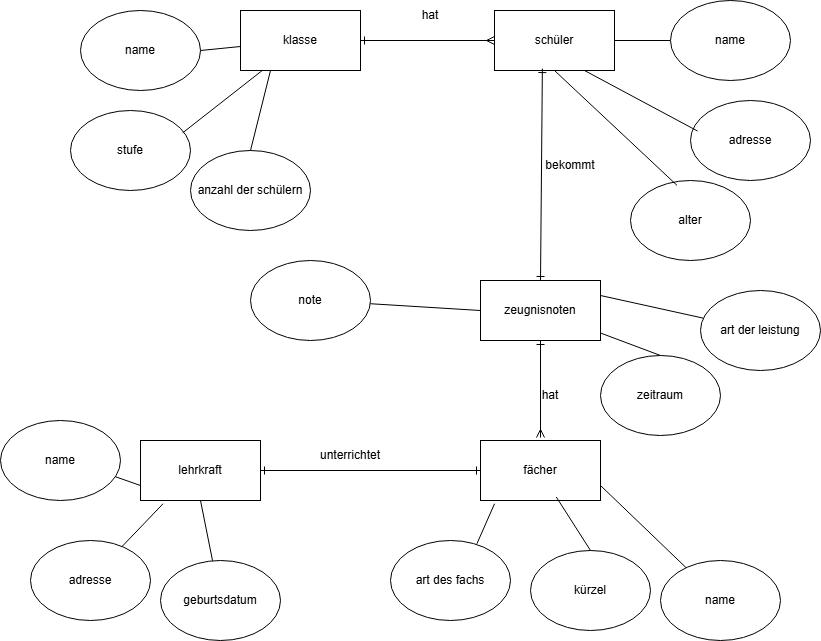

The diagram above was exported from draw.io. Its source (the exported page's mxGraphModel, read from the mxfile embedded in the PNG):
<mxGraphModel dx="2031" dy="751" grid="1" gridSize="10" guides="1" tooltips="1" connect="1" arrows="1" fold="1" page="1" pageScale="1" pageWidth="827" pageHeight="1169" math="0" shadow="0">
  <root>
    <mxCell id="0" />
    <mxCell id="1" parent="0" />
    <mxCell id="KU6H3PPKh15U7rU0Jd23-1" parent="1" style="rounded=0;whiteSpace=wrap;html=1;" value="klasse" vertex="1">
      <mxGeometry height="60" width="120" x="100" y="70" as="geometry" />
    </mxCell>
    <mxCell id="KU6H3PPKh15U7rU0Jd23-3" parent="1" style="ellipse;whiteSpace=wrap;html=1;" value="anzahl der schülern" vertex="1">
      <mxGeometry height="80" width="120" x="50" y="210" as="geometry" />
    </mxCell>
    <mxCell id="KU6H3PPKh15U7rU0Jd23-4" parent="1" style="ellipse;whiteSpace=wrap;html=1;" value="name" vertex="1">
      <mxGeometry height="80" width="120" x="-60" y="70" as="geometry" />
    </mxCell>
    <mxCell id="KU6H3PPKh15U7rU0Jd23-5" edge="1" parent="1" source="KU6H3PPKh15U7rU0Jd23-4" style="endArrow=none;html=1;rounded=0;exitX=1;exitY=0.5;exitDx=0;exitDy=0;" target="KU6H3PPKh15U7rU0Jd23-1" value="">
      <mxGeometry height="50" relative="1" width="50" as="geometry">
        <mxPoint x="280" y="240" as="sourcePoint" />
        <mxPoint x="330" y="190" as="targetPoint" />
      </mxGeometry>
    </mxCell>
    <mxCell id="KU6H3PPKh15U7rU0Jd23-6" edge="1" parent="1" source="KU6H3PPKh15U7rU0Jd23-3" style="endArrow=none;html=1;rounded=0;exitX=0.5;exitY=0;exitDx=0;exitDy=0;entryX=0.25;entryY=1;entryDx=0;entryDy=0;" target="KU6H3PPKh15U7rU0Jd23-1" value="">
      <mxGeometry height="50" relative="1" width="50" as="geometry">
        <mxPoint x="280" y="240" as="sourcePoint" />
        <mxPoint x="330" y="190" as="targetPoint" />
      </mxGeometry>
    </mxCell>
    <mxCell id="KU6H3PPKh15U7rU0Jd23-16" edge="1" parent="1" source="KU6H3PPKh15U7rU0Jd23-8" style="edgeStyle=orthogonalEdgeStyle;rounded=0;orthogonalLoop=1;jettySize=auto;html=1;endArrow=none;endFill=0;" target="KU6H3PPKh15U7rU0Jd23-13" value="">
      <mxGeometry relative="1" as="geometry" />
    </mxCell>
    <mxCell id="KU6H3PPKh15U7rU0Jd23-8" parent="1" style="rounded=0;whiteSpace=wrap;html=1;" value="schüler" vertex="1">
      <mxGeometry height="60" width="120" x="354" y="70" as="geometry" />
    </mxCell>
    <mxCell id="KU6H3PPKh15U7rU0Jd23-9" parent="1" style="ellipse;whiteSpace=wrap;html=1;" value="stufe" vertex="1">
      <mxGeometry height="80" width="120" x="-70" y="170" as="geometry" />
    </mxCell>
    <mxCell id="KU6H3PPKh15U7rU0Jd23-10" edge="1" parent="1" source="KU6H3PPKh15U7rU0Jd23-9" style="endArrow=none;html=1;rounded=0;exitX=0.935;exitY=0.279;exitDx=0;exitDy=0;exitPerimeter=0;" target="KU6H3PPKh15U7rU0Jd23-1" value="">
      <mxGeometry height="50" relative="1" width="50" as="geometry">
        <mxPoint x="280" y="240" as="sourcePoint" />
        <mxPoint x="330" y="190" as="targetPoint" />
      </mxGeometry>
    </mxCell>
    <mxCell id="KU6H3PPKh15U7rU0Jd23-11" edge="1" parent="1" source="KU6H3PPKh15U7rU0Jd23-1" style="endArrow=ERmany;html=1;rounded=0;entryX=0;entryY=0.5;entryDx=0;entryDy=0;startArrow=ERone;startFill=0;endFill=0;" target="KU6H3PPKh15U7rU0Jd23-8" value="">
      <mxGeometry height="50" relative="1" width="50" as="geometry">
        <mxPoint x="280" y="240" as="sourcePoint" />
        <mxPoint x="330" y="190" as="targetPoint" />
      </mxGeometry>
    </mxCell>
    <mxCell id="KU6H3PPKh15U7rU0Jd23-12" parent="1" style="text;html=1;whiteSpace=wrap;strokeColor=none;fillColor=none;align=center;verticalAlign=middle;rounded=0;" value="hat" vertex="1">
      <mxGeometry height="30" width="60" x="260" y="60" as="geometry" />
    </mxCell>
    <mxCell id="KU6H3PPKh15U7rU0Jd23-13" parent="1" style="ellipse;whiteSpace=wrap;html=1;" value="name" vertex="1">
      <mxGeometry height="80" width="120" x="530" y="60" as="geometry" />
    </mxCell>
    <mxCell id="KU6H3PPKh15U7rU0Jd23-14" parent="1" style="ellipse;whiteSpace=wrap;html=1;" value="alter" vertex="1">
      <mxGeometry height="80" width="120" x="490" y="240" as="geometry" />
    </mxCell>
    <mxCell id="KU6H3PPKh15U7rU0Jd23-15" parent="1" style="ellipse;whiteSpace=wrap;html=1;" value="adresse" vertex="1">
      <mxGeometry height="80" width="120" x="550" y="160" as="geometry" />
    </mxCell>
    <mxCell id="KU6H3PPKh15U7rU0Jd23-17" edge="1" parent="1" source="KU6H3PPKh15U7rU0Jd23-14" style="endArrow=none;html=1;rounded=0;exitX=0.387;exitY=0.06;exitDx=0;exitDy=0;exitPerimeter=0;entryX=0.5;entryY=1;entryDx=0;entryDy=0;" target="KU6H3PPKh15U7rU0Jd23-8" value="">
      <mxGeometry height="50" relative="1" width="50" as="geometry">
        <mxPoint x="280" y="240" as="sourcePoint" />
        <mxPoint x="330" y="190" as="targetPoint" />
      </mxGeometry>
    </mxCell>
    <mxCell id="KU6H3PPKh15U7rU0Jd23-18" edge="1" parent="1" source="KU6H3PPKh15U7rU0Jd23-15" style="endArrow=none;html=1;rounded=0;exitX=0.059;exitY=0.382;exitDx=0;exitDy=0;exitPerimeter=0;entryX=0.75;entryY=1;entryDx=0;entryDy=0;" target="KU6H3PPKh15U7rU0Jd23-8" value="">
      <mxGeometry height="50" relative="1" width="50" as="geometry">
        <mxPoint x="280" y="240" as="sourcePoint" />
        <mxPoint x="330" y="190" as="targetPoint" />
      </mxGeometry>
    </mxCell>
    <mxCell id="KU6H3PPKh15U7rU0Jd23-19" edge="1" parent="1" style="endArrow=ERone;html=1;rounded=0;entryX=0.399;entryY=0.968;entryDx=0;entryDy=0;entryPerimeter=0;startArrow=ERone;startFill=0;endFill=0;" target="KU6H3PPKh15U7rU0Jd23-8" value="">
      <mxGeometry height="50" relative="1" width="50" as="geometry">
        <mxPoint x="400" y="340" as="sourcePoint" />
        <mxPoint x="330" y="190" as="targetPoint" />
      </mxGeometry>
    </mxCell>
    <mxCell id="KU6H3PPKh15U7rU0Jd23-20" parent="1" style="rounded=0;whiteSpace=wrap;html=1;" value="zeugnisnoten" vertex="1">
      <mxGeometry height="60" width="120" x="340" y="340" as="geometry" />
    </mxCell>
    <mxCell id="KU6H3PPKh15U7rU0Jd23-21" parent="1" style="ellipse;whiteSpace=wrap;html=1;" value="note" vertex="1">
      <mxGeometry height="80" width="120" x="110" y="320" as="geometry" />
    </mxCell>
    <mxCell id="KU6H3PPKh15U7rU0Jd23-23" parent="1" style="ellipse;whiteSpace=wrap;html=1;" value="art der leistung" vertex="1">
      <mxGeometry height="80" width="120" x="560" y="350" as="geometry" />
    </mxCell>
    <mxCell id="KU6H3PPKh15U7rU0Jd23-25" edge="1" parent="1" source="KU6H3PPKh15U7rU0Jd23-21" style="endArrow=none;html=1;rounded=0;entryX=0;entryY=0.5;entryDx=0;entryDy=0;" target="KU6H3PPKh15U7rU0Jd23-20" value="">
      <mxGeometry height="50" relative="1" width="50" as="geometry">
        <mxPoint x="280" y="440" as="sourcePoint" />
        <mxPoint x="330" y="390" as="targetPoint" />
      </mxGeometry>
    </mxCell>
    <mxCell id="KU6H3PPKh15U7rU0Jd23-26" edge="1" parent="1" source="KU6H3PPKh15U7rU0Jd23-23" style="endArrow=none;html=1;rounded=0;entryX=1;entryY=0.25;entryDx=0;entryDy=0;" target="KU6H3PPKh15U7rU0Jd23-20" value="">
      <mxGeometry height="50" relative="1" width="50" as="geometry">
        <mxPoint x="280" y="440" as="sourcePoint" />
        <mxPoint x="330" y="390" as="targetPoint" />
      </mxGeometry>
    </mxCell>
    <mxCell id="KU6H3PPKh15U7rU0Jd23-27" parent="1" style="text;html=1;whiteSpace=wrap;strokeColor=none;fillColor=none;align=center;verticalAlign=middle;rounded=0;" value="bekommt" vertex="1">
      <mxGeometry height="30" width="60" x="400" y="210" as="geometry" />
    </mxCell>
    <mxCell id="KU6H3PPKh15U7rU0Jd23-29" parent="1" style="ellipse;whiteSpace=wrap;html=1;" value="zeitraum" vertex="1">
      <mxGeometry height="80" width="120" x="460" y="415" as="geometry" />
    </mxCell>
    <mxCell id="KU6H3PPKh15U7rU0Jd23-30" edge="1" parent="1" source="KU6H3PPKh15U7rU0Jd23-29" style="endArrow=none;html=1;rounded=0;exitX=0.5;exitY=0;exitDx=0;exitDy=0;" target="KU6H3PPKh15U7rU0Jd23-20" value="">
      <mxGeometry height="50" relative="1" width="50" as="geometry">
        <mxPoint x="250" y="410" as="sourcePoint" />
        <mxPoint x="300" y="360" as="targetPoint" />
      </mxGeometry>
    </mxCell>
    <mxCell id="KU6H3PPKh15U7rU0Jd23-31" parent="1" style="rounded=0;whiteSpace=wrap;html=1;" value="fächer" vertex="1">
      <mxGeometry height="60" width="120" x="340" y="500" as="geometry" />
    </mxCell>
    <mxCell id="KU6H3PPKh15U7rU0Jd23-32" edge="1" parent="1" style="endArrow=ERone;html=1;rounded=0;entryX=0.5;entryY=1;entryDx=0;entryDy=0;endFill=0;startArrow=ERmany;startFill=0;" target="KU6H3PPKh15U7rU0Jd23-20" value="">
      <mxGeometry height="50" relative="1" width="50" as="geometry">
        <mxPoint x="400" y="497" as="sourcePoint" />
        <mxPoint x="300" y="360" as="targetPoint" />
      </mxGeometry>
    </mxCell>
    <mxCell id="KU6H3PPKh15U7rU0Jd23-34" parent="1" style="text;html=1;whiteSpace=wrap;strokeColor=none;fillColor=none;align=center;verticalAlign=middle;rounded=0;" value="hat" vertex="1">
      <mxGeometry height="30" width="60" x="380" y="440" as="geometry" />
    </mxCell>
    <mxCell id="KU6H3PPKh15U7rU0Jd23-35" parent="1" style="ellipse;whiteSpace=wrap;html=1;" value="name" vertex="1">
      <mxGeometry height="80" width="120" x="520" y="620" as="geometry" />
    </mxCell>
    <mxCell id="KU6H3PPKh15U7rU0Jd23-36" parent="1" style="ellipse;whiteSpace=wrap;html=1;" value="art des fachs" vertex="1">
      <mxGeometry height="80" width="120" x="250" y="600" as="geometry" />
    </mxCell>
    <mxCell id="KU6H3PPKh15U7rU0Jd23-37" parent="1" style="ellipse;whiteSpace=wrap;html=1;" value="kürzel" vertex="1">
      <mxGeometry height="80" width="120" x="390" y="610" as="geometry" />
    </mxCell>
    <mxCell id="KU6H3PPKh15U7rU0Jd23-38" edge="1" parent="1" source="KU6H3PPKh15U7rU0Jd23-35" style="endArrow=none;html=1;rounded=0;entryX=1;entryY=0.75;entryDx=0;entryDy=0;" target="KU6H3PPKh15U7rU0Jd23-31" value="">
      <mxGeometry height="50" relative="1" width="50" as="geometry">
        <mxPoint x="380" y="620" as="sourcePoint" />
        <mxPoint x="430" y="570" as="targetPoint" />
      </mxGeometry>
    </mxCell>
    <mxCell id="KU6H3PPKh15U7rU0Jd23-39" edge="1" parent="1" source="KU6H3PPKh15U7rU0Jd23-36" style="endArrow=none;html=1;rounded=0;exitX=0.72;exitY=0.041;exitDx=0;exitDy=0;exitPerimeter=0;entryX=0.117;entryY=1.054;entryDx=0;entryDy=0;entryPerimeter=0;" target="KU6H3PPKh15U7rU0Jd23-31" value="">
      <mxGeometry height="50" relative="1" width="50" as="geometry">
        <mxPoint x="380" y="620" as="sourcePoint" />
        <mxPoint x="430" y="570" as="targetPoint" />
      </mxGeometry>
    </mxCell>
    <mxCell id="KU6H3PPKh15U7rU0Jd23-40" edge="1" parent="1" source="KU6H3PPKh15U7rU0Jd23-37" style="endArrow=none;html=1;rounded=0;exitX=0.5;exitY=0;exitDx=0;exitDy=0;entryX=0.632;entryY=0.943;entryDx=0;entryDy=0;entryPerimeter=0;" target="KU6H3PPKh15U7rU0Jd23-31" value="">
      <mxGeometry height="50" relative="1" width="50" as="geometry">
        <mxPoint x="380" y="620" as="sourcePoint" />
        <mxPoint x="430" y="570" as="targetPoint" />
      </mxGeometry>
    </mxCell>
    <mxCell id="KU6H3PPKh15U7rU0Jd23-41" edge="1" parent="1" source="KU6H3PPKh15U7rU0Jd23-31" style="endArrow=ERone;html=1;rounded=0;exitX=0;exitY=0.5;exitDx=0;exitDy=0;endFill=0;startArrow=ERone;startFill=0;" value="">
      <mxGeometry height="50" relative="1" width="50" as="geometry">
        <mxPoint x="340" y="620" as="sourcePoint" />
        <mxPoint x="120" y="530" as="targetPoint" />
      </mxGeometry>
    </mxCell>
    <mxCell id="KU6H3PPKh15U7rU0Jd23-43" parent="1" style="rounded=0;whiteSpace=wrap;html=1;" value="lehrkraft" vertex="1">
      <mxGeometry height="60" width="120" y="500" as="geometry" />
    </mxCell>
    <mxCell id="KU6H3PPKh15U7rU0Jd23-44" parent="1" style="ellipse;whiteSpace=wrap;html=1;" value="name" vertex="1">
      <mxGeometry height="80" width="120" x="-140" y="480" as="geometry" />
    </mxCell>
    <mxCell id="KU6H3PPKh15U7rU0Jd23-45" parent="1" style="ellipse;whiteSpace=wrap;html=1;" value="adresse" vertex="1">
      <mxGeometry height="80" width="120" x="-110" y="600" as="geometry" />
    </mxCell>
    <mxCell id="KU6H3PPKh15U7rU0Jd23-46" parent="1" style="ellipse;whiteSpace=wrap;html=1;" value="geburtsdatum" vertex="1">
      <mxGeometry height="80" width="120" x="20" y="620" as="geometry" />
    </mxCell>
    <mxCell id="KU6H3PPKh15U7rU0Jd23-47" edge="1" parent="1" source="KU6H3PPKh15U7rU0Jd23-44" style="endArrow=none;html=1;rounded=0;entryX=0;entryY=0.75;entryDx=0;entryDy=0;" target="KU6H3PPKh15U7rU0Jd23-43" value="">
      <mxGeometry height="50" relative="1" width="50" as="geometry">
        <mxPoint x="220" y="620" as="sourcePoint" />
        <mxPoint x="270" y="570" as="targetPoint" />
      </mxGeometry>
    </mxCell>
    <mxCell id="KU6H3PPKh15U7rU0Jd23-48" edge="1" parent="1" source="KU6H3PPKh15U7rU0Jd23-45" style="endArrow=none;html=1;rounded=0;entryX=0.188;entryY=1.054;entryDx=0;entryDy=0;entryPerimeter=0;" target="KU6H3PPKh15U7rU0Jd23-43" value="">
      <mxGeometry height="50" relative="1" width="50" as="geometry">
        <mxPoint x="220" y="620" as="sourcePoint" />
        <mxPoint x="270" y="570" as="targetPoint" />
      </mxGeometry>
    </mxCell>
    <mxCell id="KU6H3PPKh15U7rU0Jd23-49" edge="1" parent="1" source="KU6H3PPKh15U7rU0Jd23-46" style="endArrow=none;html=1;rounded=0;entryX=0.5;entryY=1;entryDx=0;entryDy=0;" target="KU6H3PPKh15U7rU0Jd23-43" value="">
      <mxGeometry height="50" relative="1" width="50" as="geometry">
        <mxPoint x="220" y="620" as="sourcePoint" />
        <mxPoint x="270" y="570" as="targetPoint" />
      </mxGeometry>
    </mxCell>
    <mxCell id="KU6H3PPKh15U7rU0Jd23-50" parent="1" style="text;html=1;whiteSpace=wrap;strokeColor=none;fillColor=none;align=center;verticalAlign=middle;rounded=0;" value="unterrichtet" vertex="1">
      <mxGeometry height="30" width="60" x="180" y="500" as="geometry" />
    </mxCell>
  </root>
</mxGraphModel>